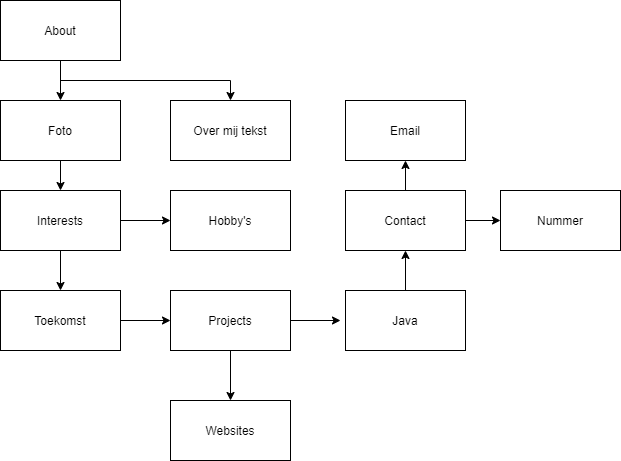

The diagram above was exported from draw.io. Its source (the exported page's mxGraphModel, read from the mxfile embedded in the PNG):
<mxGraphModel dx="1118" dy="532" grid="1" gridSize="10" guides="1" tooltips="1" connect="1" arrows="1" fold="1" page="1" pageScale="1" pageWidth="850" pageHeight="1100" math="0" shadow="0">
  <root>
    <mxCell id="0" />
    <mxCell id="1" parent="0" />
    <mxCell id="6" style="edgeStyle=orthogonalEdgeStyle;rounded=0;orthogonalLoop=1;jettySize=auto;html=1;exitX=0.5;exitY=1;exitDx=0;exitDy=0;" parent="1" source="2" target="3" edge="1">
      <mxGeometry relative="1" as="geometry" />
    </mxCell>
    <mxCell id="8" style="edgeStyle=orthogonalEdgeStyle;rounded=0;orthogonalLoop=1;jettySize=auto;html=1;exitX=0.5;exitY=1;exitDx=0;exitDy=0;" parent="1" source="2" target="4" edge="1">
      <mxGeometry relative="1" as="geometry" />
    </mxCell>
    <mxCell id="2" value="About" style="rounded=0;whiteSpace=wrap;html=1;" parent="1" vertex="1">
      <mxGeometry x="80" y="260" width="120" height="60" as="geometry" />
    </mxCell>
    <mxCell id="10" style="edgeStyle=orthogonalEdgeStyle;rounded=0;orthogonalLoop=1;jettySize=auto;html=1;exitX=0.5;exitY=1;exitDx=0;exitDy=0;entryX=0.5;entryY=0;entryDx=0;entryDy=0;" edge="1" parent="1" source="3" target="9">
      <mxGeometry relative="1" as="geometry" />
    </mxCell>
    <mxCell id="3" value="Foto" style="rounded=0;whiteSpace=wrap;html=1;" parent="1" vertex="1">
      <mxGeometry x="80" y="360" width="120" height="60" as="geometry" />
    </mxCell>
    <mxCell id="4" value="Over mij tekst" style="rounded=0;whiteSpace=wrap;html=1;" parent="1" vertex="1">
      <mxGeometry x="250" y="360" width="120" height="60" as="geometry" />
    </mxCell>
    <mxCell id="11" style="edgeStyle=orthogonalEdgeStyle;rounded=0;orthogonalLoop=1;jettySize=auto;html=1;" edge="1" parent="1" source="9">
      <mxGeometry relative="1" as="geometry">
        <mxPoint x="250" y="480" as="targetPoint" />
      </mxGeometry>
    </mxCell>
    <mxCell id="18" style="edgeStyle=orthogonalEdgeStyle;rounded=0;orthogonalLoop=1;jettySize=auto;html=1;exitX=0.5;exitY=1;exitDx=0;exitDy=0;entryX=0.5;entryY=0;entryDx=0;entryDy=0;" edge="1" parent="1" source="9" target="16">
      <mxGeometry relative="1" as="geometry" />
    </mxCell>
    <mxCell id="9" value="Interests" style="whiteSpace=wrap;html=1;" vertex="1" parent="1">
      <mxGeometry x="80" y="450" width="120" height="60" as="geometry" />
    </mxCell>
    <mxCell id="15" value="Hobby's" style="whiteSpace=wrap;html=1;" vertex="1" parent="1">
      <mxGeometry x="250" y="450" width="120" height="60" as="geometry" />
    </mxCell>
    <mxCell id="19" style="edgeStyle=orthogonalEdgeStyle;rounded=0;orthogonalLoop=1;jettySize=auto;html=1;entryX=0;entryY=0.5;entryDx=0;entryDy=0;" edge="1" parent="1" source="16" target="20">
      <mxGeometry relative="1" as="geometry">
        <mxPoint x="240" y="580" as="targetPoint" />
      </mxGeometry>
    </mxCell>
    <mxCell id="16" value="Toekomst" style="whiteSpace=wrap;html=1;" vertex="1" parent="1">
      <mxGeometry x="80" y="550" width="120" height="60" as="geometry" />
    </mxCell>
    <mxCell id="21" style="edgeStyle=orthogonalEdgeStyle;rounded=0;orthogonalLoop=1;jettySize=auto;html=1;exitX=1;exitY=0.5;exitDx=0;exitDy=0;" edge="1" parent="1" source="20">
      <mxGeometry relative="1" as="geometry">
        <mxPoint x="420" y="580" as="targetPoint" />
      </mxGeometry>
    </mxCell>
    <mxCell id="23" style="edgeStyle=orthogonalEdgeStyle;rounded=0;orthogonalLoop=1;jettySize=auto;html=1;exitX=0.5;exitY=1;exitDx=0;exitDy=0;" edge="1" parent="1" source="20">
      <mxGeometry relative="1" as="geometry">
        <mxPoint x="310" y="660" as="targetPoint" />
      </mxGeometry>
    </mxCell>
    <mxCell id="20" value="Projects" style="whiteSpace=wrap;html=1;" vertex="1" parent="1">
      <mxGeometry x="250" y="550" width="120" height="60" as="geometry" />
    </mxCell>
    <mxCell id="25" style="edgeStyle=orthogonalEdgeStyle;rounded=0;orthogonalLoop=1;jettySize=auto;html=1;exitX=0.5;exitY=0;exitDx=0;exitDy=0;entryX=0.5;entryY=1;entryDx=0;entryDy=0;" edge="1" parent="1" source="22" target="26">
      <mxGeometry relative="1" as="geometry">
        <mxPoint x="500" y="520" as="targetPoint" />
      </mxGeometry>
    </mxCell>
    <mxCell id="22" value="Java" style="whiteSpace=wrap;html=1;" vertex="1" parent="1">
      <mxGeometry x="425" y="550" width="120" height="60" as="geometry" />
    </mxCell>
    <mxCell id="24" value="Websites" style="whiteSpace=wrap;html=1;" vertex="1" parent="1">
      <mxGeometry x="250" y="660" width="120" height="60" as="geometry" />
    </mxCell>
    <mxCell id="27" style="edgeStyle=orthogonalEdgeStyle;rounded=0;orthogonalLoop=1;jettySize=auto;html=1;entryX=0.5;entryY=1;entryDx=0;entryDy=0;" edge="1" parent="1" source="26" target="28">
      <mxGeometry relative="1" as="geometry">
        <mxPoint x="500" y="430" as="targetPoint" />
      </mxGeometry>
    </mxCell>
    <mxCell id="29" style="edgeStyle=orthogonalEdgeStyle;rounded=0;orthogonalLoop=1;jettySize=auto;html=1;" edge="1" parent="1" source="26">
      <mxGeometry relative="1" as="geometry">
        <mxPoint x="580" y="480" as="targetPoint" />
      </mxGeometry>
    </mxCell>
    <mxCell id="26" value="Contact" style="whiteSpace=wrap;html=1;" vertex="1" parent="1">
      <mxGeometry x="425" y="450" width="120" height="60" as="geometry" />
    </mxCell>
    <mxCell id="28" value="Email" style="whiteSpace=wrap;html=1;" vertex="1" parent="1">
      <mxGeometry x="425" y="360" width="120" height="60" as="geometry" />
    </mxCell>
    <mxCell id="30" value="Nummer" style="whiteSpace=wrap;html=1;" vertex="1" parent="1">
      <mxGeometry x="580" y="450" width="120" height="60" as="geometry" />
    </mxCell>
  </root>
</mxGraphModel>